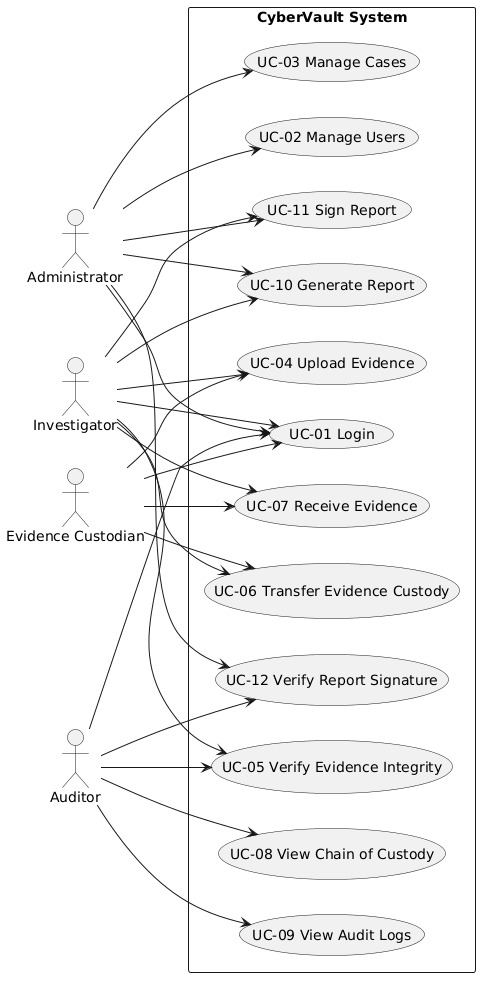

The diagram above was rendered by PlantUML. Its source (embedded in the PNG):
@startuml
left to right direction
skinparam packageStyle rectangle

actor "Administrator" as admin
actor "Investigator" as investigator
actor "Evidence Custodian" as custodian
actor "Auditor" as auditor

rectangle "CyberVault System" {
  usecase "UC-01 Login" as UC1
  usecase "UC-02 Manage Users" as UC2
  usecase "UC-03 Manage Cases" as UC3
  usecase "UC-04 Upload Evidence" as UC4
  usecase "UC-05 Verify Evidence Integrity" as UC5
  usecase "UC-06 Transfer Evidence Custody" as UC6
  usecase "UC-07 Receive Evidence" as UC7
  usecase "UC-08 View Chain of Custody" as UC8
  usecase "UC-09 View Audit Logs" as UC9
  usecase "UC-10 Generate Report" as UC10
  usecase "UC-11 Sign Report" as UC11
  usecase "UC-12 Verify Report Signature" as UC12
}

admin --> UC1
investigator --> UC1
custodian --> UC1
auditor --> UC1

admin --> UC2
admin --> UC3

investigator --> UC4
custodian --> UC4

auditor --> UC5
investigator --> UC5

investigator --> UC6
custodian --> UC6

investigator --> UC7
custodian --> UC7

auditor --> UC8

auditor --> UC9

investigator --> UC10
admin --> UC10

investigator --> UC11
admin --> UC11

auditor --> UC12
admin --> UC12
@enduml